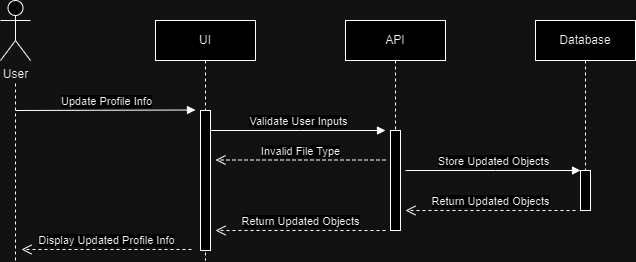

The diagram above was exported from draw.io. Its source (the exported page's mxGraphModel, read from the mxfile embedded in the PNG):
<mxGraphModel dx="1050" dy="542" grid="1" gridSize="10" guides="1" tooltips="1" connect="1" arrows="1" fold="1" page="1" pageScale="1" pageWidth="850" pageHeight="1100" math="0" shadow="0">
  <root>
    <mxCell id="0" />
    <mxCell id="1" parent="0" />
    <mxCell id="pPaHzkRW0WduUCZ9Fjcq-30" value="" style="endArrow=none;dashed=1;html=1;rounded=0;" parent="1" edge="1">
      <mxGeometry width="50" height="50" relative="1" as="geometry">
        <mxPoint x="80" y="280" as="sourcePoint" />
        <mxPoint x="80" y="100" as="targetPoint" />
      </mxGeometry>
    </mxCell>
    <mxCell id="aM9ryv3xv72pqoxQDRHE-5" value="UI" style="shape=umlLifeline;perimeter=lifelinePerimeter;whiteSpace=wrap;html=1;container=0;dropTarget=0;collapsible=0;recursiveResize=0;outlineConnect=0;portConstraint=eastwest;newEdgeStyle={&quot;edgeStyle&quot;:&quot;elbowEdgeStyle&quot;,&quot;elbow&quot;:&quot;vertical&quot;,&quot;curved&quot;:0,&quot;rounded&quot;:0};" parent="1" vertex="1">
      <mxGeometry x="220" y="40" width="100" height="240" as="geometry" />
    </mxCell>
    <mxCell id="aM9ryv3xv72pqoxQDRHE-6" value="" style="html=1;points=[];perimeter=orthogonalPerimeter;outlineConnect=0;targetShapes=umlLifeline;portConstraint=eastwest;newEdgeStyle={&quot;edgeStyle&quot;:&quot;elbowEdgeStyle&quot;,&quot;elbow&quot;:&quot;vertical&quot;,&quot;curved&quot;:0,&quot;rounded&quot;:0};" parent="aM9ryv3xv72pqoxQDRHE-5" vertex="1">
      <mxGeometry x="45" y="90" width="10" height="140" as="geometry" />
    </mxCell>
    <mxCell id="pPaHzkRW0WduUCZ9Fjcq-1" value="API" style="shape=umlLifeline;perimeter=lifelinePerimeter;whiteSpace=wrap;html=1;container=0;dropTarget=0;collapsible=0;recursiveResize=0;outlineConnect=0;portConstraint=eastwest;newEdgeStyle={&quot;edgeStyle&quot;:&quot;elbowEdgeStyle&quot;,&quot;elbow&quot;:&quot;vertical&quot;,&quot;curved&quot;:0,&quot;rounded&quot;:0};" parent="1" vertex="1">
      <mxGeometry x="410" y="40" width="100" height="210" as="geometry" />
    </mxCell>
    <mxCell id="pPaHzkRW0WduUCZ9Fjcq-2" value="" style="html=1;points=[];perimeter=orthogonalPerimeter;outlineConnect=0;targetShapes=umlLifeline;portConstraint=eastwest;newEdgeStyle={&quot;edgeStyle&quot;:&quot;elbowEdgeStyle&quot;,&quot;elbow&quot;:&quot;vertical&quot;,&quot;curved&quot;:0,&quot;rounded&quot;:0};" parent="pPaHzkRW0WduUCZ9Fjcq-1" vertex="1">
      <mxGeometry x="45" y="110" width="10" height="100" as="geometry" />
    </mxCell>
    <mxCell id="pPaHzkRW0WduUCZ9Fjcq-6" value="Validate User Inputs" style="html=1;verticalAlign=bottom;endArrow=block;edgeStyle=elbowEdgeStyle;elbow=vertical;curved=0;rounded=0;" parent="1" edge="1">
      <mxGeometry relative="1" as="geometry">
        <mxPoint x="275" y="150" as="sourcePoint" />
        <Array as="points">
          <mxPoint x="365" y="150" />
        </Array>
        <mxPoint x="450" y="150" as="targetPoint" />
      </mxGeometry>
    </mxCell>
    <mxCell id="pPaHzkRW0WduUCZ9Fjcq-8" value="Return Updated Objects" style="html=1;verticalAlign=bottom;endArrow=open;dashed=1;endSize=8;edgeStyle=elbowEdgeStyle;elbow=horizontal;curved=0;rounded=0;" parent="1" edge="1">
      <mxGeometry relative="1" as="geometry">
        <mxPoint x="280" y="250" as="targetPoint" />
        <Array as="points">
          <mxPoint x="375" y="250" />
        </Array>
        <mxPoint x="450" y="250" as="sourcePoint" />
      </mxGeometry>
    </mxCell>
    <mxCell id="pPaHzkRW0WduUCZ9Fjcq-11" value="Database" style="shape=umlLifeline;perimeter=lifelinePerimeter;whiteSpace=wrap;html=1;container=0;dropTarget=0;collapsible=0;recursiveResize=0;outlineConnect=0;portConstraint=eastwest;newEdgeStyle={&quot;edgeStyle&quot;:&quot;elbowEdgeStyle&quot;,&quot;elbow&quot;:&quot;vertical&quot;,&quot;curved&quot;:0,&quot;rounded&quot;:0};" parent="1" vertex="1">
      <mxGeometry x="600" y="40" width="100" height="190" as="geometry" />
    </mxCell>
    <mxCell id="pPaHzkRW0WduUCZ9Fjcq-12" value="" style="html=1;points=[];perimeter=orthogonalPerimeter;outlineConnect=0;targetShapes=umlLifeline;portConstraint=eastwest;newEdgeStyle={&quot;edgeStyle&quot;:&quot;elbowEdgeStyle&quot;,&quot;elbow&quot;:&quot;vertical&quot;,&quot;curved&quot;:0,&quot;rounded&quot;:0};" parent="pPaHzkRW0WduUCZ9Fjcq-11" vertex="1">
      <mxGeometry x="45" y="150" width="10" height="40" as="geometry" />
    </mxCell>
    <mxCell id="pPaHzkRW0WduUCZ9Fjcq-14" value="Store Updated Objects" style="html=1;verticalAlign=bottom;endArrow=block;edgeStyle=elbowEdgeStyle;elbow=vertical;curved=0;rounded=0;" parent="1" edge="1">
      <mxGeometry relative="1" as="geometry">
        <mxPoint x="470" y="190" as="sourcePoint" />
        <Array as="points">
          <mxPoint x="560" y="190" />
        </Array>
        <mxPoint x="645" y="190" as="targetPoint" />
      </mxGeometry>
    </mxCell>
    <mxCell id="pPaHzkRW0WduUCZ9Fjcq-15" value="Return Updated Objects" style="html=1;verticalAlign=bottom;endArrow=open;dashed=1;endSize=8;edgeStyle=elbowEdgeStyle;elbow=horizontal;curved=0;rounded=0;" parent="1" edge="1">
      <mxGeometry relative="1" as="geometry">
        <mxPoint x="470" y="230" as="targetPoint" />
        <Array as="points">
          <mxPoint x="565" y="230" />
        </Array>
        <mxPoint x="640" y="230" as="sourcePoint" />
      </mxGeometry>
    </mxCell>
    <mxCell id="pPaHzkRW0WduUCZ9Fjcq-19" value="User" style="shape=umlActor;verticalLabelPosition=bottom;verticalAlign=top;html=1;" parent="1" vertex="1">
      <mxGeometry x="65" y="20" width="30" height="60" as="geometry" />
    </mxCell>
    <mxCell id="pPaHzkRW0WduUCZ9Fjcq-28" value="Update Profile Info" style="html=1;verticalAlign=bottom;endArrow=block;edgeStyle=elbowEdgeStyle;elbow=vertical;curved=0;rounded=0;" parent="1" edge="1">
      <mxGeometry relative="1" as="geometry">
        <mxPoint x="80" y="130" as="sourcePoint" />
        <Array as="points">
          <mxPoint x="185" y="129.5" />
        </Array>
        <mxPoint x="260" y="130" as="targetPoint" />
      </mxGeometry>
    </mxCell>
    <mxCell id="pPaHzkRW0WduUCZ9Fjcq-32" value="Invalid File Type" style="html=1;verticalAlign=bottom;endArrow=open;dashed=1;endSize=8;edgeStyle=elbowEdgeStyle;elbow=vertical;curved=0;rounded=0;" parent="1" edge="1">
      <mxGeometry relative="1" as="geometry">
        <mxPoint x="280" y="179.5" as="targetPoint" />
        <Array as="points">
          <mxPoint x="375" y="179.5" />
        </Array>
        <mxPoint x="450" y="179.5" as="sourcePoint" />
      </mxGeometry>
    </mxCell>
    <mxCell id="9hIXvd_vDNnnHWC71N-C-22" value="Display Updated Profile Info" style="html=1;verticalAlign=bottom;endArrow=open;dashed=1;endSize=8;edgeStyle=elbowEdgeStyle;elbow=horizontal;curved=0;rounded=0;" parent="1" edge="1">
      <mxGeometry relative="1" as="geometry">
        <mxPoint x="86" y="269" as="targetPoint" />
        <Array as="points">
          <mxPoint x="181" y="269" />
        </Array>
        <mxPoint x="256" y="269" as="sourcePoint" />
      </mxGeometry>
    </mxCell>
  </root>
</mxGraphModel>